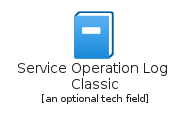

The diagram above was rendered by PlantUML. Its source (embedded in the PNG):
@startuml
' configures the library
!global $INCLUSION_MODE="local"
!global $LIB_BASE_LOCATION="../../.."
' loads the library
!include $LIB_BASE_LOCATION/bootstrap.puml
' loads the azure-v2 style
include('azure-v2/style')
' loads the ServiceOperationLogClassic element
include('azure-v2/Item/ManagementGovernance/ServiceOperationLogClassic')
ServiceOperationLogClassic('service_operation_log_classic', 'Service Operation Log Classic', 'an optional tech field')
@enduml